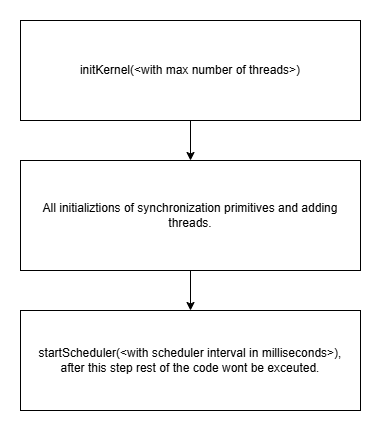

The diagram above was exported from draw.io. Its source (the exported page's mxGraphModel, read from the mxfile embedded in the PNG):
<mxGraphModel dx="1154" dy="532" grid="1" gridSize="10" guides="1" tooltips="1" connect="1" arrows="1" fold="1" page="1" pageScale="1" pageWidth="827" pageHeight="1169" math="0" shadow="0">
  <root>
    <mxCell id="0" />
    <mxCell id="1" parent="0" />
    <mxCell id="IdSBsM91Dxoe-15VNulh-4" style="edgeStyle=orthogonalEdgeStyle;rounded=0;orthogonalLoop=1;jettySize=auto;html=1;exitX=0.5;exitY=1;exitDx=0;exitDy=0;entryX=0.5;entryY=0;entryDx=0;entryDy=0;" edge="1" parent="1" source="IdSBsM91Dxoe-15VNulh-1" target="IdSBsM91Dxoe-15VNulh-2">
      <mxGeometry relative="1" as="geometry" />
    </mxCell>
    <mxCell id="IdSBsM91Dxoe-15VNulh-1" value="initKernel(&amp;lt;with max number of threads&amp;gt;)" style="rounded=0;whiteSpace=wrap;html=1;" vertex="1" parent="1">
      <mxGeometry x="100" y="130" width="340" height="100" as="geometry" />
    </mxCell>
    <mxCell id="IdSBsM91Dxoe-15VNulh-5" style="edgeStyle=orthogonalEdgeStyle;rounded=0;orthogonalLoop=1;jettySize=auto;html=1;exitX=0.5;exitY=1;exitDx=0;exitDy=0;entryX=0.5;entryY=0;entryDx=0;entryDy=0;" edge="1" parent="1" source="IdSBsM91Dxoe-15VNulh-2" target="IdSBsM91Dxoe-15VNulh-3">
      <mxGeometry relative="1" as="geometry" />
    </mxCell>
    <mxCell id="IdSBsM91Dxoe-15VNulh-2" value="All initializtions of&amp;nbsp;synchronization primitives and adding threads." style="rounded=0;whiteSpace=wrap;html=1;" vertex="1" parent="1">
      <mxGeometry x="100" y="270" width="340" height="110" as="geometry" />
    </mxCell>
    <mxCell id="IdSBsM91Dxoe-15VNulh-3" value="startScheduler(&amp;lt;with scheduler interval in milliseconds&amp;gt;),&lt;div&gt;after this step rest of the code wont be exceuted.&lt;/div&gt;" style="rounded=0;whiteSpace=wrap;html=1;" vertex="1" parent="1">
      <mxGeometry x="100" y="420" width="340" height="100" as="geometry" />
    </mxCell>
  </root>
</mxGraphModel>